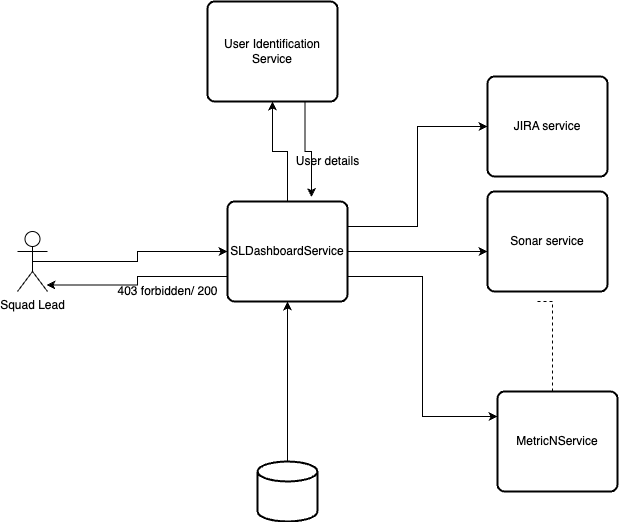

The diagram above was exported from draw.io. Its source (the exported page's mxGraphModel, read from the mxfile embedded in the PNG):
<mxGraphModel dx="954" dy="648" grid="1" gridSize="10" guides="1" tooltips="1" connect="1" arrows="1" fold="1" page="1" pageScale="1" pageWidth="850" pageHeight="1100" math="0" shadow="0">
  <root>
    <mxCell id="0" />
    <mxCell id="1" parent="0" />
    <mxCell id="z7ohzodtjOqdBAGGZLVP-3" style="edgeStyle=orthogonalEdgeStyle;rounded=0;orthogonalLoop=1;jettySize=auto;html=1;exitX=0.5;exitY=0.5;exitDx=0;exitDy=0;exitPerimeter=0;entryX=0;entryY=0.5;entryDx=0;entryDy=0;" edge="1" parent="1" source="z7ohzodtjOqdBAGGZLVP-1" target="z7ohzodtjOqdBAGGZLVP-2">
      <mxGeometry relative="1" as="geometry" />
    </mxCell>
    <mxCell id="z7ohzodtjOqdBAGGZLVP-1" value="Squad Lead" style="shape=umlActor;verticalLabelPosition=bottom;verticalAlign=top;html=1;outlineConnect=0;" vertex="1" parent="1">
      <mxGeometry x="50" y="260" width="30" height="60" as="geometry" />
    </mxCell>
    <mxCell id="z7ohzodtjOqdBAGGZLVP-7" style="edgeStyle=orthogonalEdgeStyle;rounded=0;orthogonalLoop=1;jettySize=auto;html=1;entryX=0.5;entryY=1;entryDx=0;entryDy=0;" edge="1" parent="1" source="z7ohzodtjOqdBAGGZLVP-2" target="z7ohzodtjOqdBAGGZLVP-4">
      <mxGeometry relative="1" as="geometry" />
    </mxCell>
    <mxCell id="z7ohzodtjOqdBAGGZLVP-9" style="edgeStyle=orthogonalEdgeStyle;rounded=0;orthogonalLoop=1;jettySize=auto;html=1;exitX=0;exitY=0.75;exitDx=0;exitDy=0;entryX=0.967;entryY=0.892;entryDx=0;entryDy=0;entryPerimeter=0;" edge="1" parent="1" source="z7ohzodtjOqdBAGGZLVP-2" target="z7ohzodtjOqdBAGGZLVP-1">
      <mxGeometry relative="1" as="geometry" />
    </mxCell>
    <mxCell id="z7ohzodtjOqdBAGGZLVP-14" style="edgeStyle=orthogonalEdgeStyle;rounded=0;orthogonalLoop=1;jettySize=auto;html=1;exitX=1;exitY=0.25;exitDx=0;exitDy=0;entryX=0;entryY=0.5;entryDx=0;entryDy=0;" edge="1" parent="1" source="z7ohzodtjOqdBAGGZLVP-2" target="z7ohzodtjOqdBAGGZLVP-6">
      <mxGeometry relative="1" as="geometry" />
    </mxCell>
    <mxCell id="z7ohzodtjOqdBAGGZLVP-15" style="edgeStyle=orthogonalEdgeStyle;rounded=0;orthogonalLoop=1;jettySize=auto;html=1;exitX=1;exitY=0.5;exitDx=0;exitDy=0;entryX=0;entryY=0.6;entryDx=0;entryDy=0;entryPerimeter=0;" edge="1" parent="1" source="z7ohzodtjOqdBAGGZLVP-2" target="z7ohzodtjOqdBAGGZLVP-12">
      <mxGeometry relative="1" as="geometry" />
    </mxCell>
    <mxCell id="z7ohzodtjOqdBAGGZLVP-16" style="edgeStyle=orthogonalEdgeStyle;rounded=0;orthogonalLoop=1;jettySize=auto;html=1;exitX=1;exitY=0.75;exitDx=0;exitDy=0;entryX=0;entryY=0.25;entryDx=0;entryDy=0;" edge="1" parent="1" source="z7ohzodtjOqdBAGGZLVP-2" target="z7ohzodtjOqdBAGGZLVP-5">
      <mxGeometry relative="1" as="geometry" />
    </mxCell>
    <mxCell id="z7ohzodtjOqdBAGGZLVP-2" value="SLDashboardService" style="rounded=1;whiteSpace=wrap;html=1;absoluteArcSize=1;arcSize=14;strokeWidth=2;" vertex="1" parent="1">
      <mxGeometry x="260" y="230" width="120" height="100" as="geometry" />
    </mxCell>
    <mxCell id="z7ohzodtjOqdBAGGZLVP-8" style="edgeStyle=orthogonalEdgeStyle;rounded=0;orthogonalLoop=1;jettySize=auto;html=1;exitX=0.75;exitY=1;exitDx=0;exitDy=0;entryX=0.7;entryY=-0.045;entryDx=0;entryDy=0;entryPerimeter=0;" edge="1" parent="1" source="z7ohzodtjOqdBAGGZLVP-4" target="z7ohzodtjOqdBAGGZLVP-2">
      <mxGeometry relative="1" as="geometry" />
    </mxCell>
    <mxCell id="z7ohzodtjOqdBAGGZLVP-4" value="User Identification&lt;br&gt;Service" style="rounded=1;whiteSpace=wrap;html=1;absoluteArcSize=1;arcSize=14;strokeWidth=2;" vertex="1" parent="1">
      <mxGeometry x="240" y="30" width="130" height="100" as="geometry" />
    </mxCell>
    <mxCell id="z7ohzodtjOqdBAGGZLVP-5" value="MetricNService" style="rounded=1;whiteSpace=wrap;html=1;absoluteArcSize=1;arcSize=14;strokeWidth=2;" vertex="1" parent="1">
      <mxGeometry x="530" y="420" width="120" height="100" as="geometry" />
    </mxCell>
    <mxCell id="z7ohzodtjOqdBAGGZLVP-6" value="JIRA service" style="rounded=1;whiteSpace=wrap;html=1;absoluteArcSize=1;arcSize=14;strokeWidth=2;" vertex="1" parent="1">
      <mxGeometry x="520" y="105" width="120" height="100" as="geometry" />
    </mxCell>
    <mxCell id="z7ohzodtjOqdBAGGZLVP-10" value="403 forbidden/ 200" style="text;html=1;align=center;verticalAlign=middle;resizable=0;points=[];autosize=1;strokeColor=none;fillColor=none;" vertex="1" parent="1">
      <mxGeometry x="140" y="305" width="120" height="30" as="geometry" />
    </mxCell>
    <mxCell id="z7ohzodtjOqdBAGGZLVP-11" value="User details" style="text;html=1;align=center;verticalAlign=middle;resizable=0;points=[];autosize=1;strokeColor=none;fillColor=none;" vertex="1" parent="1">
      <mxGeometry x="315" y="175" width="90" height="30" as="geometry" />
    </mxCell>
    <mxCell id="z7ohzodtjOqdBAGGZLVP-12" value="Sonar service" style="rounded=1;whiteSpace=wrap;html=1;absoluteArcSize=1;arcSize=14;strokeWidth=2;" vertex="1" parent="1">
      <mxGeometry x="520" y="220" width="120" height="100" as="geometry" />
    </mxCell>
    <mxCell id="z7ohzodtjOqdBAGGZLVP-13" value="" style="endArrow=none;dashed=1;html=1;rounded=0;" edge="1" parent="1">
      <mxGeometry width="50" height="50" relative="1" as="geometry">
        <mxPoint x="570" y="330" as="sourcePoint" />
        <mxPoint x="585" y="420" as="targetPoint" />
        <Array as="points">
          <mxPoint x="585" y="330" />
        </Array>
      </mxGeometry>
    </mxCell>
    <mxCell id="z7ohzodtjOqdBAGGZLVP-18" style="edgeStyle=orthogonalEdgeStyle;rounded=0;orthogonalLoop=1;jettySize=auto;html=1;exitX=0.5;exitY=0;exitDx=0;exitDy=0;exitPerimeter=0;entryX=0.5;entryY=1;entryDx=0;entryDy=0;" edge="1" parent="1" source="z7ohzodtjOqdBAGGZLVP-17" target="z7ohzodtjOqdBAGGZLVP-2">
      <mxGeometry relative="1" as="geometry" />
    </mxCell>
    <mxCell id="z7ohzodtjOqdBAGGZLVP-17" value="" style="strokeWidth=2;html=1;shape=mxgraph.flowchart.database;whiteSpace=wrap;" vertex="1" parent="1">
      <mxGeometry x="290" y="490" width="60" height="60" as="geometry" />
    </mxCell>
  </root>
</mxGraphModel>